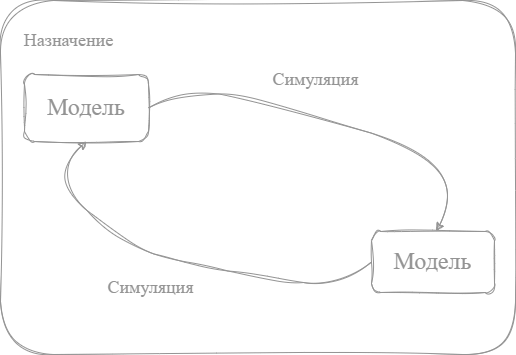

The diagram above was exported from draw.io. Its source (the exported page's mxGraphModel, read from the mxfile embedded in the PNG):
<mxGraphModel dx="795" dy="1048" grid="0" gridSize="10" guides="1" tooltips="1" connect="1" arrows="1" fold="1" page="0" pageScale="1" pageWidth="850" pageHeight="1100" math="0" shadow="0">
  <root>
    <mxCell id="0" />
    <mxCell id="1" parent="0" />
    <mxCell id="RZtSxvw4JmROhIcWDubY-14" value="" style="rounded=1;whiteSpace=wrap;html=1;sketch=1;hachureGap=4;jiggle=2;curveFitting=1;fontFamily=Architects Daughter;fontSource=https%3A%2F%2Ffonts.googleapis.com%2Fcss%3Ffamily%3DArchitects%2BDaughter;strokeColor=#949494;fillColor=none;" vertex="1" parent="1">
      <mxGeometry x="762" y="-1" width="515" height="354" as="geometry" />
    </mxCell>
    <mxCell id="RZtSxvw4JmROhIcWDubY-15" value="&lt;font style=&quot;font-size: 24px;&quot; color=&quot;#949494&quot;&gt;Модель&lt;/font&gt;" style="rounded=1;whiteSpace=wrap;html=1;sketch=1;hachureGap=4;jiggle=2;curveFitting=1;fontFamily=Architects Daughter;fontSource=https%3A%2F%2Ffonts.googleapis.com%2Fcss%3Ffamily%3DArchitects%2BDaughter;strokeColor=#949494;fillColor=none;" vertex="1" parent="1">
      <mxGeometry x="786" y="73" width="124" height="67" as="geometry" />
    </mxCell>
    <mxCell id="RZtSxvw4JmROhIcWDubY-16" value="&lt;span style=&quot;color: rgb(148, 148, 148); font-size: 24px;&quot;&gt;Модель&lt;/span&gt;" style="rounded=1;whiteSpace=wrap;html=1;sketch=1;hachureGap=4;jiggle=2;curveFitting=1;fontFamily=Architects Daughter;fontSource=https%3A%2F%2Ffonts.googleapis.com%2Fcss%3Ffamily%3DArchitects%2BDaughter;strokeColor=#949494;fillColor=none;" vertex="1" parent="1">
      <mxGeometry x="1133" y="230" width="123" height="61" as="geometry" />
    </mxCell>
    <mxCell id="RZtSxvw4JmROhIcWDubY-17" value="" style="curved=1;endArrow=classic;html=1;rounded=0;sketch=1;hachureGap=4;jiggle=2;curveFitting=1;fontFamily=Architects Daughter;fontSource=https%3A%2F%2Ffonts.googleapis.com%2Fcss%3Ffamily%3DArchitects%2BDaughter;exitX=1;exitY=0.5;exitDx=0;exitDy=0;entryX=0.525;entryY=-0.009;entryDx=0;entryDy=0;entryPerimeter=0;strokeColor=#949494;" edge="1" parent="1" source="RZtSxvw4JmROhIcWDubY-15" target="RZtSxvw4JmROhIcWDubY-16">
      <mxGeometry width="50" height="50" relative="1" as="geometry">
        <mxPoint x="885" y="113" as="sourcePoint" />
        <mxPoint x="935" y="63" as="targetPoint" />
        <Array as="points">
          <mxPoint x="932" y="89" />
          <mxPoint x="1029" y="96" />
          <mxPoint x="1236" y="167" />
        </Array>
      </mxGeometry>
    </mxCell>
    <mxCell id="RZtSxvw4JmROhIcWDubY-18" value="" style="curved=1;endArrow=classic;html=1;rounded=0;sketch=1;hachureGap=4;jiggle=2;curveFitting=1;fontFamily=Architects Daughter;fontSource=https%3A%2F%2Ffonts.googleapis.com%2Fcss%3Ffamily%3DArchitects%2BDaughter;entryX=0.5;entryY=1;entryDx=0;entryDy=0;exitX=0;exitY=0.5;exitDx=0;exitDy=0;strokeColor=#949494;" edge="1" parent="1" source="RZtSxvw4JmROhIcWDubY-16" target="RZtSxvw4JmROhIcWDubY-15">
      <mxGeometry width="50" height="50" relative="1" as="geometry">
        <mxPoint x="844" y="228" as="sourcePoint" />
        <mxPoint x="894" y="178" as="targetPoint" />
        <Array as="points">
          <mxPoint x="1096" y="283" />
          <mxPoint x="1034" y="279" />
          <mxPoint x="945" y="260" />
          <mxPoint x="886" y="245" />
          <mxPoint x="811" y="173" />
        </Array>
      </mxGeometry>
    </mxCell>
    <mxCell id="RZtSxvw4JmROhIcWDubY-19" value="&lt;font style=&quot;font-size: 18px;&quot; color=&quot;#949494&quot;&gt;Назначение&lt;/font&gt;" style="text;html=1;align=center;verticalAlign=middle;whiteSpace=wrap;rounded=0;fontFamily=Architects Daughter;fontSource=https%3A%2F%2Ffonts.googleapis.com%2Fcss%3Ffamily%3DArchitects%2BDaughter;" vertex="1" parent="1">
      <mxGeometry x="775" y="19" width="111" height="39" as="geometry" />
    </mxCell>
    <mxCell id="RZtSxvw4JmROhIcWDubY-20" value="&lt;font color=&quot;#949494&quot;&gt;&lt;span style=&quot;font-size: 18px;&quot;&gt;Симуляция&lt;/span&gt;&lt;/font&gt;" style="text;html=1;align=center;verticalAlign=middle;whiteSpace=wrap;rounded=0;fontFamily=Architects Daughter;fontSource=https%3A%2F%2Ffonts.googleapis.com%2Fcss%3Ffamily%3DArchitects%2BDaughter;" vertex="1" parent="1">
      <mxGeometry x="1022" y="58" width="111" height="39" as="geometry" />
    </mxCell>
    <mxCell id="RZtSxvw4JmROhIcWDubY-21" value="&lt;font color=&quot;#949494&quot;&gt;&lt;span style=&quot;font-size: 18px;&quot;&gt;Симуляция&lt;/span&gt;&lt;/font&gt;" style="text;html=1;align=center;verticalAlign=middle;whiteSpace=wrap;rounded=0;fontFamily=Architects Daughter;fontSource=https%3A%2F%2Ffonts.googleapis.com%2Fcss%3Ffamily%3DArchitects%2BDaughter;" vertex="1" parent="1">
      <mxGeometry x="857" y="266" width="111" height="39" as="geometry" />
    </mxCell>
  </root>
</mxGraphModel>